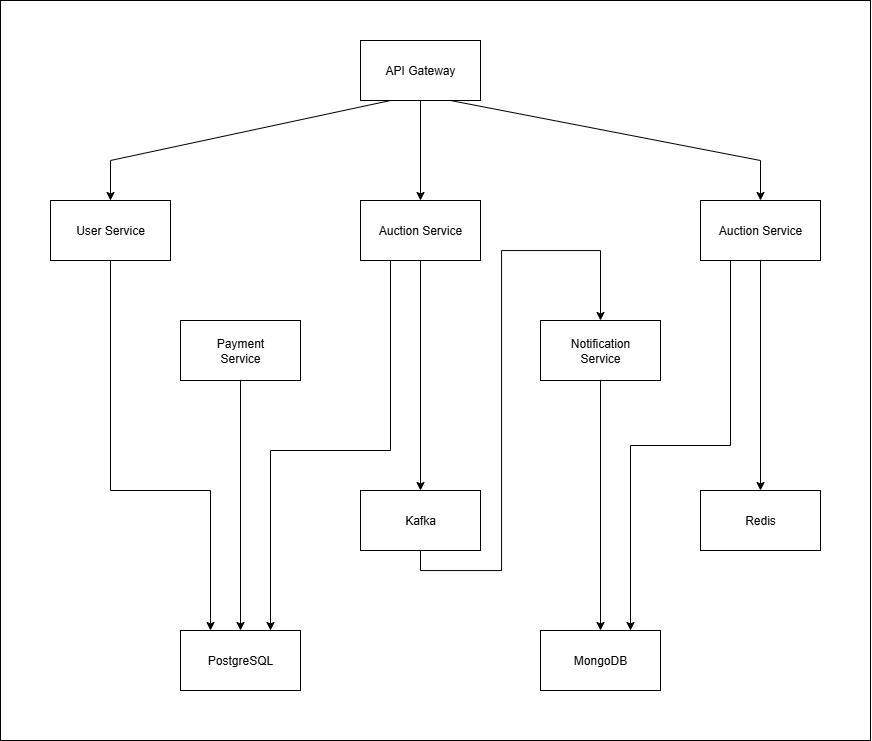

The diagram above was exported from draw.io. Its source (the exported page's mxGraphModel, read from the mxfile embedded in the PNG):
<mxGraphModel dx="1216" dy="711" grid="1" gridSize="10" guides="1" tooltips="1" connect="1" arrows="1" fold="1" page="1" pageScale="1" pageWidth="850" pageHeight="1100" math="0" shadow="0">
  <root>
    <mxCell id="0" />
    <mxCell id="1" parent="0" />
    <mxCell id="o06jfOP55gESD3oaU25W-1" value="API Gateway" style="rounded=0;whiteSpace=wrap;html=1;labelBackgroundColor=none;" vertex="1" parent="1">
      <mxGeometry x="360" y="70" width="120" height="60" as="geometry" />
    </mxCell>
    <mxCell id="o06jfOP55gESD3oaU25W-2" value="" style="endArrow=classic;html=1;rounded=0;exitX=0.25;exitY=1;exitDx=0;exitDy=0;labelBackgroundColor=none;fontColor=default;" edge="1" parent="1" source="o06jfOP55gESD3oaU25W-1">
      <mxGeometry width="50" height="50" relative="1" as="geometry">
        <mxPoint x="290" y="140" as="sourcePoint" />
        <mxPoint x="110" y="230" as="targetPoint" />
        <Array as="points">
          <mxPoint x="110" y="190" />
        </Array>
      </mxGeometry>
    </mxCell>
    <mxCell id="o06jfOP55gESD3oaU25W-3" value="User Service" style="rounded=0;whiteSpace=wrap;html=1;labelBackgroundColor=none;" vertex="1" parent="1">
      <mxGeometry x="50" y="230" width="120" height="60" as="geometry" />
    </mxCell>
    <mxCell id="o06jfOP55gESD3oaU25W-4" value="" style="endArrow=classic;html=1;rounded=0;exitX=0.5;exitY=1;exitDx=0;exitDy=0;labelBackgroundColor=none;fontColor=default;" edge="1" parent="1" source="o06jfOP55gESD3oaU25W-1" target="o06jfOP55gESD3oaU25W-5">
      <mxGeometry width="50" height="50" relative="1" as="geometry">
        <mxPoint x="450" y="320" as="sourcePoint" />
        <mxPoint x="420" y="220" as="targetPoint" />
      </mxGeometry>
    </mxCell>
    <mxCell id="o06jfOP55gESD3oaU25W-17" style="edgeStyle=orthogonalEdgeStyle;rounded=0;orthogonalLoop=1;jettySize=auto;html=1;labelBackgroundColor=none;fontColor=default;" edge="1" parent="1" source="o06jfOP55gESD3oaU25W-5" target="o06jfOP55gESD3oaU25W-10">
      <mxGeometry relative="1" as="geometry" />
    </mxCell>
    <mxCell id="o06jfOP55gESD3oaU25W-5" value="Auction Service" style="rounded=0;whiteSpace=wrap;html=1;labelBackgroundColor=none;" vertex="1" parent="1">
      <mxGeometry x="360" y="230" width="120" height="60" as="geometry" />
    </mxCell>
    <mxCell id="o06jfOP55gESD3oaU25W-20" style="edgeStyle=orthogonalEdgeStyle;rounded=0;orthogonalLoop=1;jettySize=auto;html=1;exitX=0.25;exitY=1;exitDx=0;exitDy=0;entryX=0.75;entryY=0;entryDx=0;entryDy=0;labelBackgroundColor=none;fontColor=default;" edge="1" parent="1" source="o06jfOP55gESD3oaU25W-6" target="o06jfOP55gESD3oaU25W-13">
      <mxGeometry relative="1" as="geometry" />
    </mxCell>
    <mxCell id="o06jfOP55gESD3oaU25W-21" style="edgeStyle=orthogonalEdgeStyle;rounded=0;orthogonalLoop=1;jettySize=auto;html=1;exitX=0.5;exitY=1;exitDx=0;exitDy=0;labelBackgroundColor=none;fontColor=default;" edge="1" parent="1" source="o06jfOP55gESD3oaU25W-6" target="o06jfOP55gESD3oaU25W-11">
      <mxGeometry relative="1" as="geometry" />
    </mxCell>
    <mxCell id="o06jfOP55gESD3oaU25W-6" value="Auction Service" style="rounded=0;whiteSpace=wrap;html=1;labelBackgroundColor=none;" vertex="1" parent="1">
      <mxGeometry x="700" y="230" width="120" height="60" as="geometry" />
    </mxCell>
    <mxCell id="o06jfOP55gESD3oaU25W-7" value="" style="endArrow=classic;html=1;rounded=0;exitX=0.75;exitY=1;exitDx=0;exitDy=0;entryX=0.5;entryY=0;entryDx=0;entryDy=0;labelBackgroundColor=none;fontColor=default;" edge="1" parent="1" source="o06jfOP55gESD3oaU25W-1" target="o06jfOP55gESD3oaU25W-6">
      <mxGeometry width="50" height="50" relative="1" as="geometry">
        <mxPoint x="590" y="140" as="sourcePoint" />
        <mxPoint x="640" y="280" as="targetPoint" />
        <Array as="points">
          <mxPoint x="760" y="190" />
        </Array>
      </mxGeometry>
    </mxCell>
    <mxCell id="o06jfOP55gESD3oaU25W-8" value="Payment&lt;br&gt;Service" style="rounded=0;whiteSpace=wrap;html=1;labelBackgroundColor=none;" vertex="1" parent="1">
      <mxGeometry x="180" y="350" width="120" height="60" as="geometry" />
    </mxCell>
    <mxCell id="o06jfOP55gESD3oaU25W-19" style="edgeStyle=orthogonalEdgeStyle;rounded=0;orthogonalLoop=1;jettySize=auto;html=1;entryX=0.5;entryY=0;entryDx=0;entryDy=0;labelBackgroundColor=none;fontColor=default;" edge="1" parent="1" source="o06jfOP55gESD3oaU25W-9" target="o06jfOP55gESD3oaU25W-13">
      <mxGeometry relative="1" as="geometry" />
    </mxCell>
    <mxCell id="o06jfOP55gESD3oaU25W-9" value="Notification&lt;br&gt;Service" style="rounded=0;whiteSpace=wrap;html=1;labelBackgroundColor=none;" vertex="1" parent="1">
      <mxGeometry x="540" y="350" width="120" height="60" as="geometry" />
    </mxCell>
    <mxCell id="o06jfOP55gESD3oaU25W-18" style="edgeStyle=orthogonalEdgeStyle;rounded=0;orthogonalLoop=1;jettySize=auto;html=1;exitX=0.5;exitY=1;exitDx=0;exitDy=0;entryX=0.5;entryY=0;entryDx=0;entryDy=0;labelBackgroundColor=none;fontColor=default;" edge="1" parent="1" source="o06jfOP55gESD3oaU25W-10" target="o06jfOP55gESD3oaU25W-9">
      <mxGeometry relative="1" as="geometry">
        <mxPoint x="600" y="280" as="targetPoint" />
        <Array as="points">
          <mxPoint x="420" y="600" />
          <mxPoint x="501" y="600" />
          <mxPoint x="501" y="280" />
          <mxPoint x="600" y="280" />
        </Array>
      </mxGeometry>
    </mxCell>
    <mxCell id="o06jfOP55gESD3oaU25W-10" value="Kafka&lt;span style=&quot;color: rgba(0, 0, 0, 0); font-family: monospace; font-size: 0px; text-align: start; text-wrap-mode: nowrap;&quot;&gt;%3CmxGraphModel%3E%3Croot%3E%3CmxCell%20id%3D%220%22%2F%3E%3CmxCell%20id%3D%221%22%20parent%3D%220%22%2F%3E%3CmxCell%20id%3D%222%22%20value%3D%22Payment%26lt%3Bbr%26gt%3BService%22%20style%3D%22rounded%3D0%3BwhiteSpace%3Dwrap%3Bhtml%3D1%3B%22%20vertex%3D%221%22%20parent%3D%221%22%3E%3CmxGeometry%20x%3D%22180%22%20y%3D%22350%22%20width%3D%22120%22%20height%3D%2260%22%20as%3D%22geometry%22%2F%3E%3C%2FmxCell%3E%3C%2Froot%3E%3C%2FmxGraphMod&lt;/span&gt;" style="rounded=0;whiteSpace=wrap;html=1;labelBackgroundColor=none;" vertex="1" parent="1">
      <mxGeometry x="360" y="520" width="120" height="60" as="geometry" />
    </mxCell>
    <mxCell id="o06jfOP55gESD3oaU25W-11" value="Redis" style="rounded=0;whiteSpace=wrap;html=1;labelBackgroundColor=none;" vertex="1" parent="1">
      <mxGeometry x="700" y="520" width="120" height="60" as="geometry" />
    </mxCell>
    <mxCell id="o06jfOP55gESD3oaU25W-12" value="PostgreSQL" style="rounded=0;whiteSpace=wrap;html=1;labelBackgroundColor=none;" vertex="1" parent="1">
      <mxGeometry x="180" y="660" width="120" height="60" as="geometry" />
    </mxCell>
    <mxCell id="o06jfOP55gESD3oaU25W-13" value="MongoDB" style="rounded=0;whiteSpace=wrap;html=1;labelBackgroundColor=none;" vertex="1" parent="1">
      <mxGeometry x="540" y="660" width="120" height="60" as="geometry" />
    </mxCell>
    <mxCell id="o06jfOP55gESD3oaU25W-14" value="" style="endArrow=classic;html=1;rounded=0;exitX=0.5;exitY=1;exitDx=0;exitDy=0;entryX=0.5;entryY=0;entryDx=0;entryDy=0;labelBackgroundColor=none;fontColor=default;" edge="1" parent="1" source="o06jfOP55gESD3oaU25W-8" target="o06jfOP55gESD3oaU25W-12">
      <mxGeometry width="50" height="50" relative="1" as="geometry">
        <mxPoint x="390" y="460" as="sourcePoint" />
        <mxPoint x="440" y="410" as="targetPoint" />
      </mxGeometry>
    </mxCell>
    <mxCell id="o06jfOP55gESD3oaU25W-15" value="" style="endArrow=classic;html=1;rounded=0;exitX=0.5;exitY=1;exitDx=0;exitDy=0;entryX=0.25;entryY=0;entryDx=0;entryDy=0;labelBackgroundColor=none;fontColor=default;" edge="1" parent="1" source="o06jfOP55gESD3oaU25W-3" target="o06jfOP55gESD3oaU25W-12">
      <mxGeometry width="50" height="50" relative="1" as="geometry">
        <mxPoint x="330" y="540" as="sourcePoint" />
        <mxPoint x="330" y="790" as="targetPoint" />
        <Array as="points">
          <mxPoint x="110" y="520" />
          <mxPoint x="210" y="520" />
        </Array>
      </mxGeometry>
    </mxCell>
    <mxCell id="o06jfOP55gESD3oaU25W-16" value="" style="endArrow=classic;html=1;rounded=0;exitX=0.25;exitY=1;exitDx=0;exitDy=0;entryX=0.75;entryY=0;entryDx=0;entryDy=0;labelBackgroundColor=none;fontColor=default;" edge="1" parent="1" source="o06jfOP55gESD3oaU25W-5" target="o06jfOP55gESD3oaU25W-12">
      <mxGeometry width="50" height="50" relative="1" as="geometry">
        <mxPoint x="380" y="680" as="sourcePoint" />
        <mxPoint x="380" y="930" as="targetPoint" />
        <Array as="points">
          <mxPoint x="390" y="480" />
          <mxPoint x="270" y="480" />
        </Array>
      </mxGeometry>
    </mxCell>
    <mxCell id="o06jfOP55gESD3oaU25W-22" value="" style="rounded=0;whiteSpace=wrap;html=1;fillColor=none;labelBackgroundColor=none;" vertex="1" parent="1">
      <mxGeometry y="30" width="870" height="740" as="geometry" />
    </mxCell>
  </root>
</mxGraphModel>